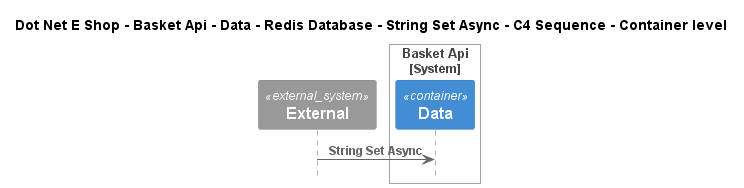

The diagram above was rendered by PlantUML. Its source (embedded in the PNG):
@startuml
!include ..\..\..\..\..\..\..\..\..\.c4s\C4_Sequence.puml

title Dot Net E Shop - Basket Api - Data - Redis Database - String Set Async - C4 Sequence - Container level

System_Ext(C4InterFlow.SoftwareSystems.ExternalSystem, "External", "")

System_Boundary(DotNetEShop.SoftwareSystems.BasketApi, "Basket Api")
    Container(DotNetEShop.SoftwareSystems.BasketApi.Containers.Data, "Data", "", "")
Boundary_End()

Rel(C4InterFlow.SoftwareSystems.ExternalSystem, DotNetEShop.SoftwareSystems.BasketApi.Containers.Data, "String Set Async")


@enduml